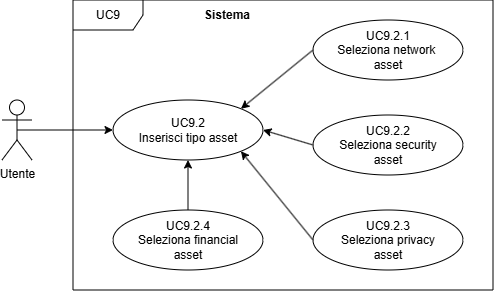

The diagram above was exported from draw.io. Its source (the exported page's mxGraphModel, read from the mxfile embedded in the PNG):
<mxGraphModel dx="673" dy="358" grid="1" gridSize="10" guides="1" tooltips="1" connect="1" arrows="1" fold="1" page="1" pageScale="1" pageWidth="827" pageHeight="1169" math="0" shadow="0">
  <root>
    <mxCell id="0" />
    <mxCell id="1" parent="0" />
    <mxCell id="Qv2NyPcCgyWl_QDU9ih1-2" edge="1" parent="1" source="Qv2NyPcCgyWl_QDU9ih1-3" style="edgeStyle=orthogonalEdgeStyle;rounded=0;orthogonalLoop=1;jettySize=auto;html=1;exitX=0.5;exitY=0.5;exitDx=0;exitDy=0;exitPerimeter=0;entryX=0;entryY=0.5;entryDx=0;entryDy=0;" target="Qv2NyPcCgyWl_QDU9ih1-8">
      <mxGeometry relative="1" as="geometry">
        <mxPoint x="309" y="370" as="targetPoint" />
      </mxGeometry>
    </mxCell>
    <mxCell id="Qv2NyPcCgyWl_QDU9ih1-3" parent="1" style="shape=umlActor;verticalLabelPosition=bottom;verticalAlign=top;html=1;outlineConnect=0;" value="Utente" vertex="1">
      <mxGeometry height="60" width="30" x="189" y="340" as="geometry" />
    </mxCell>
    <mxCell id="Qv2NyPcCgyWl_QDU9ih1-8" parent="1" style="ellipse;html=1;whiteSpace=wrap;" value="UC9.2&lt;div&gt;Inserisci tipo asset&lt;/div&gt;" vertex="1">
      <mxGeometry height="60" width="150" x="300" y="340" as="geometry" />
    </mxCell>
    <mxCell id="Qv2NyPcCgyWl_QDU9ih1-28" edge="1" parent="1" source="Qv2NyPcCgyWl_QDU9ih1-20" style="rounded=0;orthogonalLoop=1;jettySize=auto;html=1;exitX=0;exitY=0.5;exitDx=0;exitDy=0;entryX=1;entryY=0;entryDx=0;entryDy=0;" target="Qv2NyPcCgyWl_QDU9ih1-8">
      <mxGeometry relative="1" as="geometry" />
    </mxCell>
    <mxCell id="Qv2NyPcCgyWl_QDU9ih1-29" edge="1" parent="1" source="Qv2NyPcCgyWl_QDU9ih1-21" style="rounded=0;orthogonalLoop=1;jettySize=auto;html=1;exitX=0;exitY=0.5;exitDx=0;exitDy=0;entryX=1;entryY=0.5;entryDx=0;entryDy=0;" target="Qv2NyPcCgyWl_QDU9ih1-8">
      <mxGeometry relative="1" as="geometry" />
    </mxCell>
    <mxCell id="Qv2NyPcCgyWl_QDU9ih1-30" edge="1" parent="1" source="Qv2NyPcCgyWl_QDU9ih1-22" style="rounded=0;orthogonalLoop=1;jettySize=auto;html=1;exitX=0;exitY=0.5;exitDx=0;exitDy=0;entryX=1;entryY=1;entryDx=0;entryDy=0;" target="Qv2NyPcCgyWl_QDU9ih1-8">
      <mxGeometry relative="1" as="geometry" />
    </mxCell>
    <mxCell id="Qv2NyPcCgyWl_QDU9ih1-24" parent="1" style="shape=umlFrame;whiteSpace=wrap;html=1;pointerEvents=0;recursiveResize=0;container=1;collapsible=0;width=70;height=30;" value="UC9" vertex="1">
      <mxGeometry height="290" width="420" x="260" y="240" as="geometry" />
    </mxCell>
    <mxCell id="Qv2NyPcCgyWl_QDU9ih1-25" parent="Qv2NyPcCgyWl_QDU9ih1-24" style="text;html=1;whiteSpace=wrap;strokeColor=none;fillColor=none;align=center;verticalAlign=middle;rounded=0;" value="&lt;b&gt;Sistema&lt;/b&gt;" vertex="1">
      <mxGeometry height="30" width="60" x="124" as="geometry" />
    </mxCell>
    <mxCell id="Qv2NyPcCgyWl_QDU9ih1-23" parent="Qv2NyPcCgyWl_QDU9ih1-24" style="ellipse;html=1;whiteSpace=wrap;" value="UC9.2.4&lt;div&gt;Seleziona financial&lt;/div&gt;&lt;div&gt;asset&lt;/div&gt;" vertex="1">
      <mxGeometry height="60" width="150" x="40" y="210" as="geometry" />
    </mxCell>
    <mxCell id="Qv2NyPcCgyWl_QDU9ih1-22" parent="Qv2NyPcCgyWl_QDU9ih1-24" style="ellipse;html=1;whiteSpace=wrap;" value="UC9.2.3&lt;div&gt;Seleziona privacy&lt;/div&gt;&lt;div&gt;asset&lt;/div&gt;" vertex="1">
      <mxGeometry height="60" width="150" x="240" y="210" as="geometry" />
    </mxCell>
    <mxCell id="Qv2NyPcCgyWl_QDU9ih1-21" parent="Qv2NyPcCgyWl_QDU9ih1-24" style="ellipse;html=1;whiteSpace=wrap;" value="UC9.2.2&lt;div&gt;Seleziona security&lt;/div&gt;&lt;div&gt;asset&lt;/div&gt;" vertex="1">
      <mxGeometry height="60" width="150" x="240" y="115" as="geometry" />
    </mxCell>
    <mxCell id="Qv2NyPcCgyWl_QDU9ih1-20" parent="Qv2NyPcCgyWl_QDU9ih1-24" style="ellipse;html=1;whiteSpace=wrap;" value="UC9.2.1&lt;div&gt;Seleziona network&amp;nbsp;&lt;/div&gt;&lt;div&gt;asset&lt;/div&gt;" vertex="1">
      <mxGeometry height="60" width="150" x="240" y="20" as="geometry" />
    </mxCell>
    <mxCell id="Qv2NyPcCgyWl_QDU9ih1-32" edge="1" parent="1" source="Qv2NyPcCgyWl_QDU9ih1-23" style="edgeStyle=orthogonalEdgeStyle;rounded=0;orthogonalLoop=1;jettySize=auto;html=1;exitX=0.5;exitY=0;exitDx=0;exitDy=0;entryX=0.5;entryY=1;entryDx=0;entryDy=0;" target="Qv2NyPcCgyWl_QDU9ih1-8">
      <mxGeometry relative="1" as="geometry" />
    </mxCell>
  </root>
</mxGraphModel>